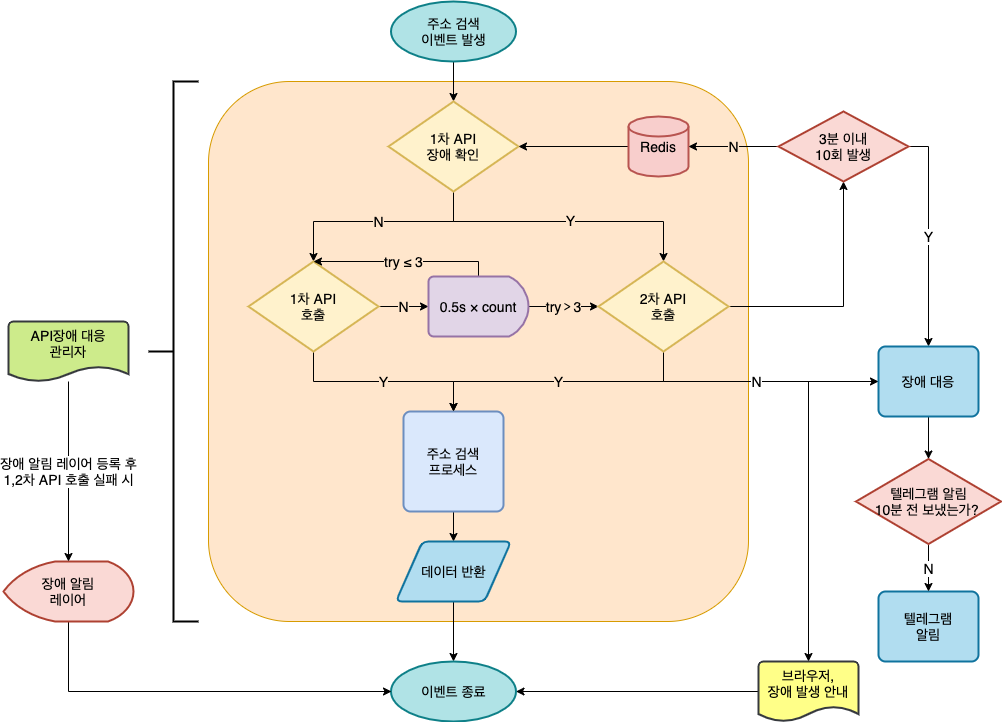

The diagram above was exported from draw.io. Its source (the exported page's mxGraphModel, read from the mxfile embedded in the PNG):
<mxGraphModel dx="1186" dy="740" grid="1" gridSize="10" guides="1" tooltips="1" connect="1" arrows="1" fold="1" page="1" pageScale="1" pageWidth="1169" pageHeight="827" math="0" shadow="0">
  <root>
    <mxCell id="0" />
    <mxCell id="1" parent="0" />
    <mxCell id="YQ84xv-2Ypz2lWX8SX_X-26" value="" style="rounded=1;whiteSpace=wrap;html=1;shadow=0;fillColor=#ffe6cc;strokeColor=#d79b00;fontFamily=Helvetica;fontSize=14;arcSize=15;" parent="1" vertex="1">
      <mxGeometry x="230" y="110" width="540" height="540" as="geometry" />
    </mxCell>
    <mxCell id="YQ84xv-2Ypz2lWX8SX_X-6" style="edgeStyle=orthogonalEdgeStyle;rounded=0;orthogonalLoop=1;jettySize=auto;html=1;entryX=0.5;entryY=0;entryDx=0;entryDy=0;entryPerimeter=0;shadow=0;fontFamily=Helvetica;fontSize=14;" parent="1" source="YQ84xv-2Ypz2lWX8SX_X-2" target="YQ84xv-2Ypz2lWX8SX_X-3" edge="1">
      <mxGeometry relative="1" as="geometry" />
    </mxCell>
    <mxCell id="YQ84xv-2Ypz2lWX8SX_X-2" value="주소 검색&lt;br style=&quot;font-size: 14px;&quot;&gt;이벤트 발생" style="strokeWidth=2;html=1;shape=mxgraph.flowchart.start_1;whiteSpace=wrap;fontFamily=Helvetica;fontSize=14;fillColor=#b0e3e6;strokeColor=#0e8088;" parent="1" vertex="1">
      <mxGeometry x="412.5" y="30" width="125" height="60" as="geometry" />
    </mxCell>
    <mxCell id="YQ84xv-2Ypz2lWX8SX_X-7" value="N" style="edgeStyle=orthogonalEdgeStyle;rounded=0;orthogonalLoop=1;jettySize=auto;html=1;exitX=0.5;exitY=1;exitDx=0;exitDy=0;exitPerimeter=0;entryX=0.5;entryY=0;entryDx=0;entryDy=0;entryPerimeter=0;shadow=0;fontFamily=Helvetica;fontSize=14;labelBackgroundColor=#FFE6CC;" parent="1" source="YQ84xv-2Ypz2lWX8SX_X-3" target="YQ84xv-2Ypz2lWX8SX_X-10" edge="1">
      <mxGeometry relative="1" as="geometry">
        <mxPoint x="420" y="290" as="targetPoint" />
        <Array as="points">
          <mxPoint x="475" y="250" />
          <mxPoint x="335" y="250" />
        </Array>
      </mxGeometry>
    </mxCell>
    <mxCell id="YQ84xv-2Ypz2lWX8SX_X-8" value="" style="edgeStyle=orthogonalEdgeStyle;rounded=0;orthogonalLoop=1;jettySize=auto;html=1;exitX=0.5;exitY=1;exitDx=0;exitDy=0;exitPerimeter=0;entryX=0.5;entryY=0;entryDx=0;entryDy=0;entryPerimeter=0;shadow=0;fontFamily=Helvetica;fontSize=14;" parent="1" source="YQ84xv-2Ypz2lWX8SX_X-3" target="YQ84xv-2Ypz2lWX8SX_X-20" edge="1">
      <mxGeometry relative="1" as="geometry">
        <mxPoint x="610" y="310" as="targetPoint" />
        <Array as="points">
          <mxPoint x="475" y="250" />
          <mxPoint x="685" y="250" />
        </Array>
      </mxGeometry>
    </mxCell>
    <mxCell id="YQ84xv-2Ypz2lWX8SX_X-40" value="Y" style="text;html=1;align=center;verticalAlign=middle;resizable=0;points=[];;labelBackgroundColor=#FFE6CC;fontSize=14;fontFamily=Helvetica;" parent="YQ84xv-2Ypz2lWX8SX_X-8" vertex="1" connectable="0">
      <mxGeometry x="0.0444" y="2" relative="1" as="geometry">
        <mxPoint as="offset" />
      </mxGeometry>
    </mxCell>
    <mxCell id="YQ84xv-2Ypz2lWX8SX_X-3" value="1차 API&lt;br style=&quot;font-size: 14px;&quot;&gt;장애 확인" style="strokeWidth=2;html=1;shape=mxgraph.flowchart.decision;whiteSpace=wrap;shadow=0;fontFamily=Helvetica;fontSize=14;fillColor=#fff2cc;strokeColor=#d6b656;" parent="1" vertex="1">
      <mxGeometry x="410" y="130" width="130" height="90" as="geometry" />
    </mxCell>
    <mxCell id="YQ84xv-2Ypz2lWX8SX_X-5" style="edgeStyle=orthogonalEdgeStyle;rounded=0;orthogonalLoop=1;jettySize=auto;html=1;shadow=0;fontFamily=Helvetica;fontSize=14;" parent="1" source="YQ84xv-2Ypz2lWX8SX_X-4" target="YQ84xv-2Ypz2lWX8SX_X-3" edge="1">
      <mxGeometry relative="1" as="geometry" />
    </mxCell>
    <mxCell id="YQ84xv-2Ypz2lWX8SX_X-4" value="Redis" style="strokeWidth=2;html=1;shape=mxgraph.flowchart.database;whiteSpace=wrap;shadow=0;fontFamily=Helvetica;fontSize=14;fillColor=#f8cecc;strokeColor=#b85450;" parent="1" vertex="1">
      <mxGeometry x="650" y="145" width="60" height="60" as="geometry" />
    </mxCell>
    <mxCell id="YQ84xv-2Ypz2lWX8SX_X-14" value="N" style="edgeStyle=orthogonalEdgeStyle;rounded=0;orthogonalLoop=1;jettySize=auto;html=1;exitX=1;exitY=0.5;exitDx=0;exitDy=0;exitPerimeter=0;entryX=0;entryY=0.5;entryDx=0;entryDy=0;entryPerimeter=0;shadow=0;fontFamily=Helvetica;fontSize=14;labelBackgroundColor=#FFE6CC;" parent="1" source="YQ84xv-2Ypz2lWX8SX_X-10" target="YQ84xv-2Ypz2lWX8SX_X-11" edge="1">
      <mxGeometry relative="1" as="geometry" />
    </mxCell>
    <mxCell id="YQ84xv-2Ypz2lWX8SX_X-22" value="Y" style="edgeStyle=orthogonalEdgeStyle;rounded=0;orthogonalLoop=1;jettySize=auto;html=1;exitX=0.5;exitY=1;exitDx=0;exitDy=0;exitPerimeter=0;shadow=0;fontFamily=Helvetica;fontSize=14;labelBackgroundColor=#FFE6CC;" parent="1" source="YQ84xv-2Ypz2lWX8SX_X-10" target="YQ84xv-2Ypz2lWX8SX_X-16" edge="1">
      <mxGeometry relative="1" as="geometry" />
    </mxCell>
    <mxCell id="YQ84xv-2Ypz2lWX8SX_X-10" value="1차 API&lt;br style=&quot;font-size: 14px;&quot;&gt;호출" style="strokeWidth=2;html=1;shape=mxgraph.flowchart.decision;whiteSpace=wrap;shadow=0;fontFamily=Helvetica;fontSize=14;fillColor=#fff2cc;strokeColor=#d6b656;" parent="1" vertex="1">
      <mxGeometry x="270" y="290" width="130" height="90" as="geometry" />
    </mxCell>
    <mxCell id="YQ84xv-2Ypz2lWX8SX_X-24" value="try＞3" style="edgeStyle=orthogonalEdgeStyle;rounded=0;orthogonalLoop=1;jettySize=auto;html=1;exitX=1;exitY=0.5;exitDx=0;exitDy=0;exitPerimeter=0;entryX=0;entryY=0.5;entryDx=0;entryDy=0;entryPerimeter=0;shadow=0;fontFamily=Helvetica;fontSize=14;labelBackgroundColor=#FFE6CC;" parent="1" source="YQ84xv-2Ypz2lWX8SX_X-11" target="YQ84xv-2Ypz2lWX8SX_X-20" edge="1">
      <mxGeometry relative="1" as="geometry">
        <mxPoint as="offset" />
      </mxGeometry>
    </mxCell>
    <mxCell id="YQ84xv-2Ypz2lWX8SX_X-36" value="try ≤ 3" style="edgeStyle=orthogonalEdgeStyle;rounded=0;orthogonalLoop=1;jettySize=auto;html=1;entryX=0.5;entryY=0;entryDx=0;entryDy=0;entryPerimeter=0;shadow=0;fontFamily=Helvetica;fontSize=14;labelBackgroundColor=#FFE6CC;" parent="1" source="YQ84xv-2Ypz2lWX8SX_X-11" target="YQ84xv-2Ypz2lWX8SX_X-10" edge="1">
      <mxGeometry relative="1" as="geometry">
        <Array as="points">
          <mxPoint x="500" y="290" />
        </Array>
      </mxGeometry>
    </mxCell>
    <mxCell id="YQ84xv-2Ypz2lWX8SX_X-11" value="0.5s × count" style="strokeWidth=2;html=1;shape=mxgraph.flowchart.delay;whiteSpace=wrap;shadow=0;fontFamily=Helvetica;fontSize=14;fillColor=#e1d5e7;strokeColor=#9673a6;" parent="1" vertex="1">
      <mxGeometry x="450" y="305" width="100" height="60" as="geometry" />
    </mxCell>
    <mxCell id="YQ84xv-2Ypz2lWX8SX_X-25" style="edgeStyle=orthogonalEdgeStyle;rounded=0;orthogonalLoop=1;jettySize=auto;html=1;exitX=0.5;exitY=1;exitDx=0;exitDy=0;entryX=0.5;entryY=0;entryDx=0;entryDy=0;fontFamily=Helvetica;fontSize=14;" parent="1" source="YQ84xv-2Ypz2lWX8SX_X-16" target="YQ84xv-2Ypz2lWX8SX_X-17" edge="1">
      <mxGeometry relative="1" as="geometry" />
    </mxCell>
    <mxCell id="YQ84xv-2Ypz2lWX8SX_X-16" value="주소 검색&lt;br style=&quot;font-size: 14px;&quot;&gt;프로세스" style="rounded=1;whiteSpace=wrap;html=1;absoluteArcSize=1;arcSize=14;strokeWidth=2;fontFamily=Helvetica;fontSize=14;fillColor=#dae8fc;strokeColor=#6c8ebf;" parent="1" vertex="1">
      <mxGeometry x="425" y="440" width="100" height="100" as="geometry" />
    </mxCell>
    <mxCell id="YQ84xv-2Ypz2lWX8SX_X-19" style="edgeStyle=orthogonalEdgeStyle;rounded=0;orthogonalLoop=1;jettySize=auto;html=1;entryX=0.5;entryY=0;entryDx=0;entryDy=0;entryPerimeter=0;fontFamily=Helvetica;fontSize=14;" parent="1" source="YQ84xv-2Ypz2lWX8SX_X-17" target="YQ84xv-2Ypz2lWX8SX_X-18" edge="1">
      <mxGeometry relative="1" as="geometry" />
    </mxCell>
    <mxCell id="YQ84xv-2Ypz2lWX8SX_X-17" value="데이터 반환" style="shape=parallelogram;html=1;strokeWidth=2;perimeter=parallelogramPerimeter;whiteSpace=wrap;rounded=1;arcSize=12;size=0.23;fontFamily=Helvetica;fontSize=14;fillColor=#b1ddf0;strokeColor=#10739e;" parent="1" vertex="1">
      <mxGeometry x="417.5" y="570" width="115" height="60" as="geometry" />
    </mxCell>
    <mxCell id="YQ84xv-2Ypz2lWX8SX_X-18" value="이벤트 종료" style="strokeWidth=2;html=1;shape=mxgraph.flowchart.start_1;whiteSpace=wrap;fontFamily=Helvetica;fontSize=14;fillColor=#b0e3e6;strokeColor=#0e8088;" parent="1" vertex="1">
      <mxGeometry x="412.5" y="690" width="125" height="60" as="geometry" />
    </mxCell>
    <mxCell id="YQ84xv-2Ypz2lWX8SX_X-23" value="Y" style="edgeStyle=orthogonalEdgeStyle;rounded=0;orthogonalLoop=1;jettySize=auto;html=1;exitX=0.5;exitY=1;exitDx=0;exitDy=0;exitPerimeter=0;shadow=0;fontFamily=Helvetica;fontSize=14;labelBackgroundColor=#FFE6CC;" parent="1" source="YQ84xv-2Ypz2lWX8SX_X-20" target="YQ84xv-2Ypz2lWX8SX_X-16" edge="1">
      <mxGeometry relative="1" as="geometry" />
    </mxCell>
    <mxCell id="YQ84xv-2Ypz2lWX8SX_X-60" style="edgeStyle=orthogonalEdgeStyle;rounded=0;orthogonalLoop=1;jettySize=auto;html=1;exitX=1;exitY=0.5;exitDx=0;exitDy=0;exitPerimeter=0;entryX=0.5;entryY=1;entryDx=0;entryDy=0;shadow=0;labelBackgroundColor=#FFE6CC;fontFamily=Helvetica;fontSize=14;fontColor=#000000;entryPerimeter=0;" parent="1" source="YQ84xv-2Ypz2lWX8SX_X-20" target="YQ84xv-2Ypz2lWX8SX_X-57" edge="1">
      <mxGeometry relative="1" as="geometry">
        <mxPoint x="850" y="210" as="targetPoint" />
      </mxGeometry>
    </mxCell>
    <mxCell id="Bi_Q5P7J7buGsAx3S76a-3" value="N" style="edgeStyle=orthogonalEdgeStyle;rounded=0;orthogonalLoop=1;jettySize=auto;html=1;exitX=0.5;exitY=1;exitDx=0;exitDy=0;exitPerimeter=0;entryX=0;entryY=0.5;entryDx=0;entryDy=0;fontSize=14;" parent="1" source="YQ84xv-2Ypz2lWX8SX_X-20" target="ZpTfTojufdIunOmrG7ma-6" edge="1">
      <mxGeometry relative="1" as="geometry" />
    </mxCell>
    <mxCell id="YQ84xv-2Ypz2lWX8SX_X-20" value="2차 API&lt;br style=&quot;font-size: 14px;&quot;&gt;호출" style="strokeWidth=2;html=1;shape=mxgraph.flowchart.decision;whiteSpace=wrap;fontFamily=Helvetica;fontSize=14;fillColor=#fff2cc;strokeColor=#d6b656;" parent="1" vertex="1">
      <mxGeometry x="620" y="290" width="130" height="90" as="geometry" />
    </mxCell>
    <mxCell id="YQ84xv-2Ypz2lWX8SX_X-21" style="edgeStyle=orthogonalEdgeStyle;rounded=0;orthogonalLoop=1;jettySize=auto;html=1;exitX=0.5;exitY=1;exitDx=0;exitDy=0;exitPerimeter=0;shadow=0;fontFamily=Helvetica;fontSize=14;" parent="1" source="YQ84xv-2Ypz2lWX8SX_X-20" target="YQ84xv-2Ypz2lWX8SX_X-20" edge="1">
      <mxGeometry relative="1" as="geometry" />
    </mxCell>
    <mxCell id="YQ84xv-2Ypz2lWX8SX_X-41" value="&lt;font&gt;API장애 대응&lt;br&gt;관리자&lt;/font&gt;" style="strokeWidth=2;html=1;shape=mxgraph.flowchart.document2;whiteSpace=wrap;size=0.25;shadow=0;labelBackgroundColor=none;fontFamily=Helvetica;fontSize=14;verticalAlign=top;fillColor=#cdeb8b;strokeColor=#36393d;" parent="1" vertex="1">
      <mxGeometry x="30" y="350" width="120" height="60" as="geometry" />
    </mxCell>
    <mxCell id="YQ84xv-2Ypz2lWX8SX_X-55" style="edgeStyle=orthogonalEdgeStyle;rounded=0;orthogonalLoop=1;jettySize=auto;html=1;entryX=0;entryY=0.5;entryDx=0;entryDy=0;entryPerimeter=0;shadow=0;labelBackgroundColor=#FFE6CC;fontFamily=Helvetica;fontSize=14;fontColor=#000000;" parent="1" source="YQ84xv-2Ypz2lWX8SX_X-42" target="YQ84xv-2Ypz2lWX8SX_X-18" edge="1">
      <mxGeometry relative="1" as="geometry">
        <Array as="points">
          <mxPoint x="90" y="720" />
        </Array>
      </mxGeometry>
    </mxCell>
    <mxCell id="YQ84xv-2Ypz2lWX8SX_X-42" value="장애 알림&lt;br&gt;레이어" style="strokeWidth=2;html=1;shape=mxgraph.flowchart.display;whiteSpace=wrap;shadow=0;labelBackgroundColor=none;fontFamily=Helvetica;fontSize=14;fillColor=#fad9d5;strokeColor=#ae4132;" parent="1" vertex="1">
      <mxGeometry x="25" y="590" width="130" height="60" as="geometry" />
    </mxCell>
    <mxCell id="YQ84xv-2Ypz2lWX8SX_X-46" value="" style="strokeWidth=2;html=1;shape=mxgraph.flowchart.annotation_2;align=left;labelPosition=right;pointerEvents=1;shadow=0;labelBackgroundColor=none;fontFamily=Helvetica;fontSize=14;fontColor=#000000;direction=east;" parent="1" vertex="1">
      <mxGeometry x="170" y="110" width="50" height="540" as="geometry" />
    </mxCell>
    <mxCell id="YQ84xv-2Ypz2lWX8SX_X-71" value="N" style="edgeStyle=orthogonalEdgeStyle;rounded=0;orthogonalLoop=1;jettySize=auto;html=1;entryX=1;entryY=0.5;entryDx=0;entryDy=0;entryPerimeter=0;shadow=0;labelBackgroundColor=#FFE6CC;fontFamily=Helvetica;fontSize=14;fontColor=#000000;" parent="1" source="YQ84xv-2Ypz2lWX8SX_X-57" target="YQ84xv-2Ypz2lWX8SX_X-4" edge="1">
      <mxGeometry relative="1" as="geometry" />
    </mxCell>
    <mxCell id="ZpTfTojufdIunOmrG7ma-8" value="Y" style="edgeStyle=orthogonalEdgeStyle;rounded=0;orthogonalLoop=1;jettySize=auto;html=1;entryX=0.5;entryY=0;entryDx=0;entryDy=0;exitX=1;exitY=0.5;exitDx=0;exitDy=0;exitPerimeter=0;fontSize=14;" parent="1" source="YQ84xv-2Ypz2lWX8SX_X-57" target="ZpTfTojufdIunOmrG7ma-6" edge="1">
      <mxGeometry relative="1" as="geometry" />
    </mxCell>
    <mxCell id="YQ84xv-2Ypz2lWX8SX_X-57" value="3분 이내&lt;br&gt;10회 발생" style="strokeWidth=2;html=1;shape=mxgraph.flowchart.decision;whiteSpace=wrap;shadow=0;labelBackgroundColor=none;fontFamily=Helvetica;fontSize=14;fillColor=#fad9d5;strokeColor=#ae4132;" parent="1" vertex="1">
      <mxGeometry x="800" y="140" width="130" height="70" as="geometry" />
    </mxCell>
    <mxCell id="YQ84xv-2Ypz2lWX8SX_X-63" value="텔레그램&lt;br&gt;알림" style="rounded=1;whiteSpace=wrap;html=1;absoluteArcSize=1;arcSize=14;strokeWidth=2;shadow=0;labelBackgroundColor=none;fontFamily=Helvetica;fontSize=14;fillColor=#b1ddf0;strokeColor=#10739e;" parent="1" vertex="1">
      <mxGeometry x="900" y="620" width="100" height="70" as="geometry" />
    </mxCell>
    <mxCell id="YQ84xv-2Ypz2lWX8SX_X-67" style="edgeStyle=orthogonalEdgeStyle;rounded=0;orthogonalLoop=1;jettySize=auto;html=1;exitX=0.5;exitY=1;exitDx=0;exitDy=0;shadow=0;labelBackgroundColor=#FFE6CC;fontFamily=Helvetica;fontSize=14;fontColor=#000000;" parent="1" source="YQ84xv-2Ypz2lWX8SX_X-63" target="YQ84xv-2Ypz2lWX8SX_X-63" edge="1">
      <mxGeometry relative="1" as="geometry" />
    </mxCell>
    <mxCell id="YQ84xv-2Ypz2lWX8SX_X-77" style="edgeStyle=orthogonalEdgeStyle;rounded=0;orthogonalLoop=1;jettySize=auto;html=1;entryX=1;entryY=0.5;entryDx=0;entryDy=0;entryPerimeter=0;shadow=0;labelBackgroundColor=#ffffff;fontFamily=Helvetica;fontSize=14;fontColor=#000000;" parent="1" source="YQ84xv-2Ypz2lWX8SX_X-75" target="YQ84xv-2Ypz2lWX8SX_X-18" edge="1">
      <mxGeometry relative="1" as="geometry" />
    </mxCell>
    <mxCell id="YQ84xv-2Ypz2lWX8SX_X-75" value="브라우저,&lt;br&gt;장애 발생 안내" style="strokeWidth=2;html=1;shape=mxgraph.flowchart.document2;whiteSpace=wrap;size=0.25;shadow=0;labelBackgroundColor=none;fontFamily=Helvetica;fontSize=14;fillColor=#ffff88;strokeColor=#36393d;verticalAlign=top;" parent="1" vertex="1">
      <mxGeometry x="780" y="690" width="100" height="60" as="geometry" />
    </mxCell>
    <mxCell id="ZpTfTojufdIunOmrG7ma-12" value="N" style="edgeStyle=orthogonalEdgeStyle;rounded=0;orthogonalLoop=1;jettySize=auto;html=1;entryX=0.5;entryY=0;entryDx=0;entryDy=0;fontSize=14;" parent="1" source="ZpTfTojufdIunOmrG7ma-2" target="YQ84xv-2Ypz2lWX8SX_X-63" edge="1">
      <mxGeometry relative="1" as="geometry" />
    </mxCell>
    <mxCell id="ZpTfTojufdIunOmrG7ma-2" value="텔레그램 알림&lt;br&gt;10분 전 보냈는가?&amp;nbsp;" style="strokeWidth=2;html=1;shape=mxgraph.flowchart.decision;whiteSpace=wrap;shadow=0;labelBackgroundColor=none;fontFamily=Helvetica;fontSize=14;fillColor=#fad9d5;strokeColor=#ae4132;" parent="1" vertex="1">
      <mxGeometry x="877.5" y="487.5" width="145" height="85" as="geometry" />
    </mxCell>
    <mxCell id="ZpTfTojufdIunOmrG7ma-10" style="edgeStyle=orthogonalEdgeStyle;rounded=0;orthogonalLoop=1;jettySize=auto;html=1;exitX=0;exitY=0.5;exitDx=0;exitDy=0;" parent="1" source="ZpTfTojufdIunOmrG7ma-6" target="YQ84xv-2Ypz2lWX8SX_X-75" edge="1">
      <mxGeometry relative="1" as="geometry" />
    </mxCell>
    <mxCell id="ZpTfTojufdIunOmrG7ma-11" style="edgeStyle=orthogonalEdgeStyle;rounded=0;orthogonalLoop=1;jettySize=auto;html=1;" parent="1" source="ZpTfTojufdIunOmrG7ma-6" target="ZpTfTojufdIunOmrG7ma-2" edge="1">
      <mxGeometry relative="1" as="geometry" />
    </mxCell>
    <mxCell id="ZpTfTojufdIunOmrG7ma-6" value="장애 대응" style="rounded=1;whiteSpace=wrap;html=1;absoluteArcSize=1;arcSize=14;strokeWidth=2;shadow=0;labelBackgroundColor=none;fontFamily=Helvetica;fontSize=14;fillColor=#b1ddf0;strokeColor=#10739e;" parent="1" vertex="1">
      <mxGeometry x="900" y="375" width="100" height="70" as="geometry" />
    </mxCell>
    <mxCell id="YQ84xv-2Ypz2lWX8SX_X-45" value="장애 알림 레이어 등록 후&lt;br&gt;1,2차 API 호출 실패 시" style="edgeStyle=orthogonalEdgeStyle;rounded=0;orthogonalLoop=1;jettySize=auto;html=1;entryX=0.5;entryY=0;entryDx=0;entryDy=0;entryPerimeter=0;shadow=0;labelBackgroundColor=#ffffff;fontFamily=Helvetica;fontSize=14;fontColor=#000000;" parent="1" source="YQ84xv-2Ypz2lWX8SX_X-41" target="YQ84xv-2Ypz2lWX8SX_X-42" edge="1">
      <mxGeometry relative="1" as="geometry" />
    </mxCell>
  </root>
</mxGraphModel>